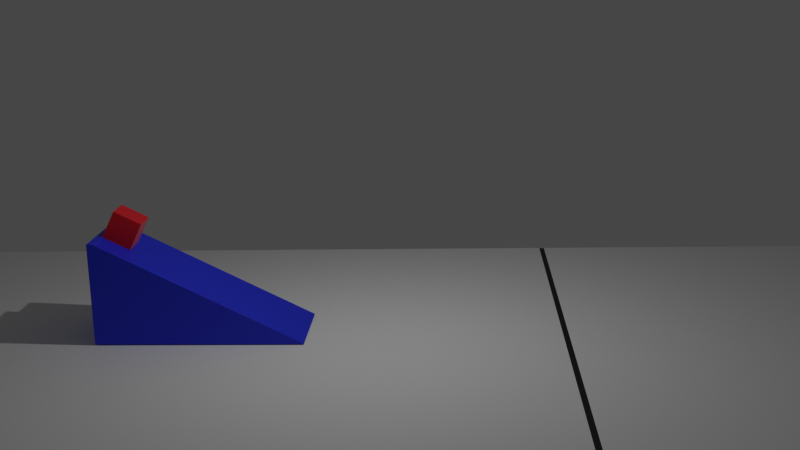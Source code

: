 # Source: exp3_end_positions.blend  (saved by Blender 3.2.14; exported with 4.5.12 LTS)
import bpy
from mathutils import Matrix  # noqa: F401  (used for matrix-valued properties, if any)

bpy.ops.wm.read_factory_settings(use_empty=True)
scene = bpy.context.scene
scene.name = 'Scene'

# ---- collections
col_collection = bpy.data.collections.new('Collection'); scene.collection.children.link(col_collection)

# ---- materials (node trees are filled in below, after node groups)
mat_material_004 = bpy.data.materials.new('Material.004')
mat_material_004.use_transparent_shadow = False
mat_material_002 = bpy.data.materials.new('Material.002')
mat_material_002.use_transparent_shadow = False
mat_material_003 = bpy.data.materials.new('Material.003')
mat_material_003.use_transparent_shadow = False

# ---- material node trees
mat_material_004.use_nodes = True; mat_material_004.node_tree.nodes.clear()
_N = mat_material_004.node_tree.nodes; _L = mat_material_004.node_tree.links
n0 = _N.new('ShaderNodeBsdfPrincipled'); n0.name = 'Principled BSDF'; n0.location = (10, 300)
n0.distribution = 'GGX'
n0.subsurface_method = 'RANDOM_WALK_SKIN'
n0.inputs[0].default_value = (0.018, 0.034, 0.8, 1.0)
n0.inputs[3].default_value = 1.45
n0.inputs[27].default_value = (0.0, 0.0, 0.0, 1.0)
n0.inputs[28].default_value = 1.0
n1 = _N.new('ShaderNodeOutputMaterial'); n1.name = 'Material Output'; n1.location = (300, 300)
_L.new(n0.outputs[0], n1.inputs[0])
n1.is_active_output = True
mat_material_002.use_nodes = True; mat_material_002.node_tree.nodes.clear()
_N = mat_material_002.node_tree.nodes; _L = mat_material_002.node_tree.links
n0 = _N.new('ShaderNodeBsdfPrincipled'); n0.name = 'Principled BSDF'; n0.location = (10, 300)
n0.distribution = 'GGX'
n0.subsurface_method = 'RANDOM_WALK_SKIN'
n0.inputs[0].default_value = (0.8481, 0.0, 0.01351, 1.0)
n0.inputs[3].default_value = 1.45
n0.inputs[24].default_value = 0.1
n0.inputs[27].default_value = (0.0, 0.0, 0.0, 1.0)
n0.inputs[28].default_value = 1.0
n1 = _N.new('ShaderNodeOutputMaterial'); n1.name = 'Material Output'; n1.location = (300, 300)
_L.new(n0.outputs[0], n1.inputs[0])
n1.is_active_output = True
mat_material_003.use_nodes = True; mat_material_003.node_tree.nodes.clear()
_N = mat_material_003.node_tree.nodes; _L = mat_material_003.node_tree.links
n0 = _N.new('ShaderNodeBsdfPrincipled'); n0.name = 'Principled BSDF'; n0.location = (10, 300)
n0.distribution = 'GGX'
n0.subsurface_method = 'RANDOM_WALK_SKIN'
n0.inputs[0].default_value = (0.0, 0.0, 0.0, 1.0)
n0.inputs[3].default_value = 1.45
n0.inputs[27].default_value = (0.0, 0.0, 0.0, 1.0)
n0.inputs[28].default_value = 1.0
n1 = _N.new('ShaderNodeOutputMaterial'); n1.name = 'Material Output'; n1.location = (300, 300)
_L.new(n0.outputs[0], n1.inputs[0])
n1.is_active_output = True

# ---- world
world_world = bpy.data.worlds.new('World'); scene.world = world_world
world_world.use_nodes = True; world_world.node_tree.nodes.clear()
_N = world_world.node_tree.nodes; _L = world_world.node_tree.links
n0 = _N.new('ShaderNodeOutputWorld'); n0.name = 'World Output'; n0.location = (300, 300)
n1 = _N.new('ShaderNodeBackground'); n1.name = 'Background'; n1.location = (10, 300)
n1.inputs[0].default_value = (0.05088, 0.05088, 0.05088, 1.0)
_L.new(n1.outputs[0], n0.inputs[0])
n0.is_active_output = True
world_world.color = (0.05088, 0.05088, 0.05088)
world_world.use_sun_shadow = False
world_world.sun_shadow_jitter_overblur = 0.0

# ---- cameras
cam_camera = bpy.data.cameras.new('Camera')
cam_camera.clip_end = 100.0
cam_camera.ortho_scale = 7.314

# ---- lights
light_light = bpy.data.lights.new('Light', 'POINT')
light_light.transmission_factor = 0.0
light_light.energy = 1000.0
light_light.shadow_soft_size = 0.1
light_light.shadow_maximum_resolution = 0.006
light_light.use_absolute_resolution = True

# ---- meshes
me_plane_001 = bpy.data.meshes.new('Plane.001')
me_plane_001.from_pydata([(-1.0, -1.0, 0.0), (1.0, -1.0, 0.0), (-1.0, 1.0, 0.0), (1.0, 1.0, 0.0)], [], [(0, 1, 3, 2)])
_uv = me_plane_001.uv_layers.new(name='UVMap')
_uv.uv.foreach_set('vector', [0.0, 0.0, 1.0, 0.0, 1.0, 1.0, 0.0, 1.0])
me_plane_001.update()
me_cube_003 = bpy.data.meshes.new('Cube.003')
me_cube_003.from_pydata([(-1.0, -1.0, -1.0), (-1.0, -1.0, 1.0), (-1.0, 1.0, -1.0), (-1.0, 1.0, 1.0), (1.0, -1.0, -1.0), (1.0, -1.0, 1.0), (1.0, 1.0, -1.0), (1.0, 1.0, 1.0), (-1.0, -0.9993, 432.8), (-1.0, -0.9456, 432.8), (1.0, -0.9456, 432.8), (1.0, -0.9993, 432.8)], [], [(0, 1, 3, 2), (2, 3, 7, 6), (6, 7, 5, 4), (4, 5, 1, 0), (2, 6, 4, 0), (7, 3, 9, 10), (10, 9, 8, 11), (5, 7, 10, 11), (3, 1, 8, 9), (1, 5, 11, 8)])
_uv = me_cube_003.uv_layers.new(name='UVMap')
_uv.uv.foreach_set('vector', [0.375, 0.0, 0.625, 0.0, 0.625, 0.25, 0.375, 0.25, 0.375, 0.25, 0.625, 0.25, 0.625, 0.5, 0.375, 0.5, 0.375, 0.5, 0.625, 0.5, 0.625, 0.75, 0.375, 0.75, 0.375, 0.75, 0.625, 0.75, 0.625, 1.0, 0.375, 1.0, 0.125, 0.5, 0.375, 0.5, 0.375, 0.75, 0.125, 0.75, 0.625, 0.5, 0.625, 0.25, 0.625, 0.25, 0.625, 0.5, 0.625, 0.5, 0.875, 0.5, 0.875, 0.75, 0.625, 0.75, 0.625, 0.75, 0.625, 0.5, 0.625, 0.5, 0.625, 0.75, 0.625, 0.25, 0.625, 0.0, 0.625, 0.0, 0.625, 0.25, 0.625, 1.0, 0.625, 0.75, 0.625, 0.75, 0.625, 1.0])
me_cube_003.materials.append(mat_material_004)
me_cube_003.update()
me_cube_004 = bpy.data.meshes.new('Cube.004')
me_cube_004.from_pydata([(-1.0, -1.0, -1.0), (-1.0, -1.0, 1.0), (-1.0, 1.0, -1.0), (-1.0, 1.0, 1.0), (1.0, -1.0, -1.0), (1.0, -1.0, 1.0), (1.0, 1.0, -1.0), (1.0, 1.0, 1.0)], [], [(0, 1, 3, 2), (2, 3, 7, 6), (6, 7, 5, 4), (4, 5, 1, 0), (2, 6, 4, 0), (7, 3, 1, 5)])
_uv = me_cube_004.uv_layers.new(name='UVMap')
_uv.uv.foreach_set('vector', [0.375, 0.0, 0.625, 0.0, 0.625, 0.25, 0.375, 0.25, 0.375, 0.25, 0.625, 0.25, 0.625, 0.5, 0.375, 0.5, 0.375, 0.5, 0.625, 0.5, 0.625, 0.75, 0.375, 0.75, 0.375, 0.75, 0.625, 0.75, 0.625, 1.0, 0.375, 1.0, 0.125, 0.5, 0.375, 0.5, 0.375, 0.75, 0.125, 0.75, 0.625, 0.5, 0.875, 0.5, 0.875, 0.75, 0.625, 0.75])
me_cube_004.materials.append(mat_material_002)
me_cube_004.update()
me_plane_002 = bpy.data.meshes.new('Plane.002')
me_plane_002.from_pydata([(-1.0, -1.0, 0.0), (1.0, -1.0, 0.0), (-1.0, 1.0, 0.0), (1.0, 1.0, 0.0)], [], [(0, 1, 3, 2)])
_uv = me_plane_002.uv_layers.new(name='UVMap')
_uv.uv.foreach_set('vector', [0.0, 0.0, 1.0, 0.0, 1.0, 1.0, 0.0, 1.0])
me_plane_002.materials.append(mat_material_003)
me_plane_002.update()

# ---- objects
ob_light = bpy.data.objects.new('Light', light_light)
ob_camera = bpy.data.objects.new('Camera', cam_camera)
ob_plane = bpy.data.objects.new('Plane', me_plane_001)
ob_cube = bpy.data.objects.new('Cube', me_cube_003)
ob_cube_001 = bpy.data.objects.new('Cube.001', me_cube_004)
ob_plane_001 = bpy.data.objects.new('Plane.001', me_plane_002)

# ---- transforms, parenting, visibility, modifiers, constraints
ob_light.location = (2.141, 4.671, 11.43)
ob_light.rotation_euler = (0.6503, 0.05522, 1.866)
ob_light.scale = (3.63, 3.63, 3.63)
ob_light.lock_rotations_4d = False
ob_light.empty_display_type = 'ARROWS'
ob_light.color = (0.0, 0.0, 0.0, 0.0)
ob_light.lineart.crease_threshold = 0.0
ob_camera.location = (34.53, 7.051, 12.43)
ob_camera.rotation_euler = (1.319, 0.02064, 1.617)
ob_camera.scale = (2.6, 2.6, 2.6)
ob_camera.lock_rotations_4d = False
ob_camera.empty_display_type = 'ARROWS'
ob_camera.color = (0.0, 0.0, 0.0, 0.0)
ob_camera.display_type = 'WIRE'
ob_camera.lineart.crease_threshold = 0.0
ob_plane.location = (-0.002818, 6.22, -0.0005257)
ob_plane.scale = (9.752, 23.1, 1.0)
ob_cube.location = (-0.0001472, -1.162, 0.03865)
ob_cube.rotation_euler = (0.0, -0.0, 6.282)
ob_cube.scale = (1.452, 3.365, 0.007665)
ob_cube_001.location = (0.0005968, -3.663, 3.533)
ob_cube_001.rotation_euler = (-0.4685, 0.0005485, -0.0004001)
ob_cube_001.scale = (0.4849, 0.4849, 0.4849)
ob_plane_001.location = (0.0, 10.58, 0.0)
ob_plane_001.scale = (9.732, 0.09307, 1.0)

# ---- collection membership
col_collection.objects.link(ob_light)
col_collection.objects.link(ob_camera)
col_collection.objects.link(ob_plane)
col_collection.objects.link(ob_cube)
col_collection.objects.link(ob_cube_001)
col_collection.objects.link(ob_plane_001)

# ---- scene / render settings (as saved in the file)
scene.camera = ob_camera
scene.frame_start = 1; scene.frame_end = 250; scene.frame_set(1)
scene.render.engine = 'BLENDER_EEVEE_NEXT'
scene.render.image_settings.file_format = 'JPEG'
scene.render.image_settings.color_mode = 'RGB'
scene.cycles.sampling_pattern = 'TABULATED_SOBOL'
scene.cycles.use_light_tree = False
scene.view_settings.view_transform = 'Filmic'
bpy.context.view_layer.update()
